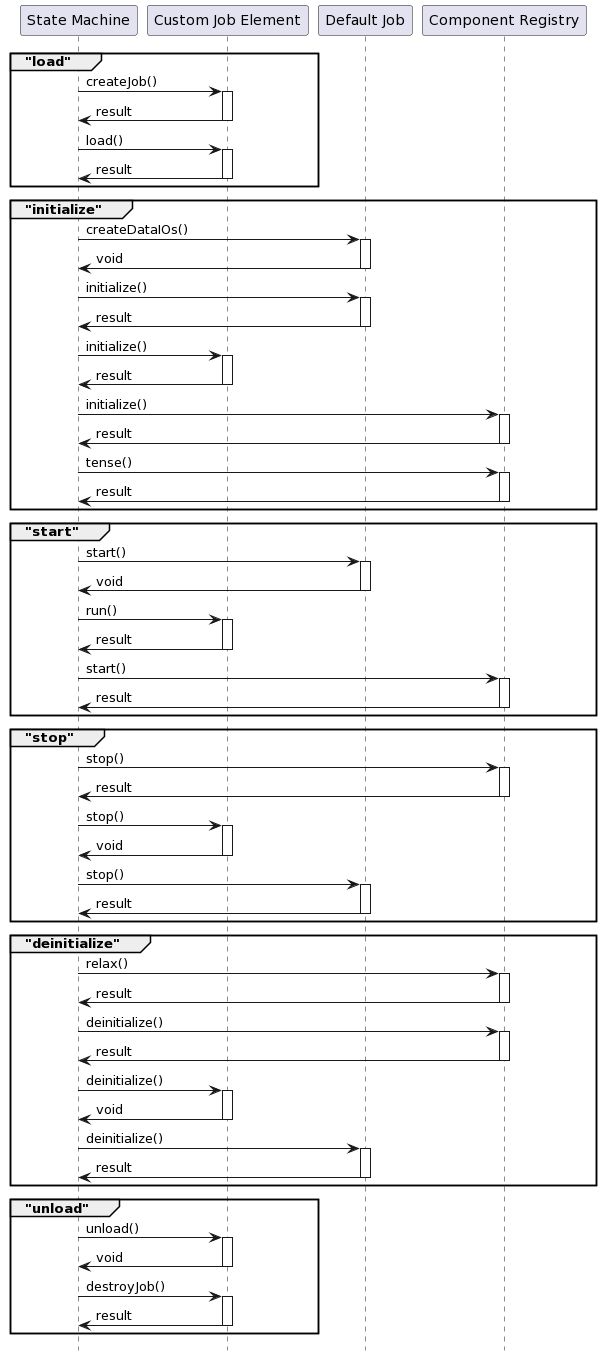

The diagram above was rendered by PlantUML. Its source (embedded in the PNG):
@startuml
hide footbox
participant "State Machine" as sm
participant "Custom Job Element" as cje
participant "Default Job" as dj
participant "Component Registry" as cr

group "load"
    sm -> cje: createJob()
    activate cje
    cje -> sm: result
    deactivate cje
    sm -> cje: load()
    activate cje
    cje -> sm: result
    deactivate cje
end

group "initialize"
    sm -> dj: createDataIOs()
    activate dj
    dj -> sm: void
    deactivate dj
    sm -> dj: initialize()
    activate dj
    dj -> sm: result
    deactivate dj
    sm -> cje: initialize()
    activate cje
    cje -> sm: result
    deactivate cje
    sm -> cr: initialize()
    activate cr
    cr -> sm: result
    deactivate cr
    sm -> cr: tense()
    activate cr
    cr -> sm: result
    deactivate cr
end

group "start"
    sm -> dj: start()
    activate dj
    dj -> sm: void
    deactivate dj
    sm -> cje: run()
    activate cje
    cje -> sm: result
    deactivate cje
    sm -> cr: start()
    activate cr
    cr -> sm: result
    deactivate cr
end

group "stop"
    sm -> cr: stop()
    activate cr
    cr -> sm: result
    deactivate cr
    sm -> cje: stop()
    activate cje
    cje -> sm: void
    deactivate cje
    sm -> dj: stop()
    activate dj
    dj -> sm: result
    deactivate dj
end

group "deinitialize"
    sm -> cr: relax()
    activate cr
    cr -> sm: result
    deactivate cr
    sm -> cr: deinitialize()
    activate cr
    cr -> sm: result
    deactivate cr
    sm -> cje: deinitialize()
    activate cje
    cje -> sm: void
    deactivate cje
    sm -> dj: deinitialize()
    activate dj
    dj -> sm: result
    deactivate dj
end

group "unload"
    sm -> cje: unload()
    activate cje
    cje -> sm: void
    deactivate cje
    sm -> cje: destroyJob()
    activate cje
    cje -> sm: result
    deactivate cje
end
@enduml